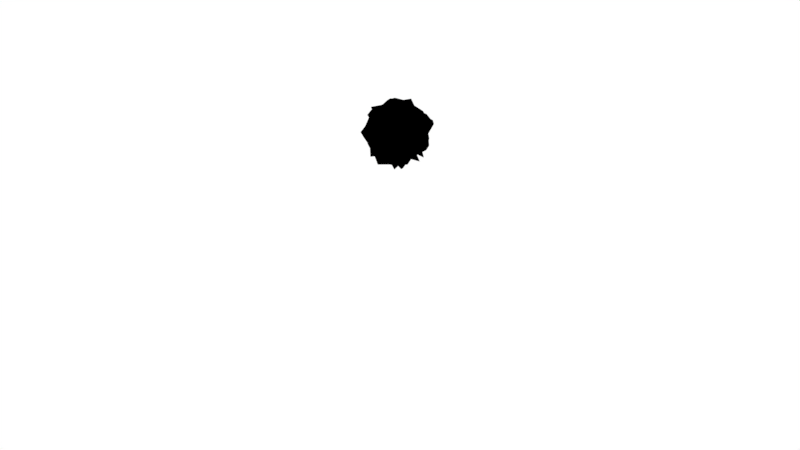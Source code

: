 # Source: ombre-niveau1.blend  (saved by Blender 2.77.0; exported with 4.5.12 LTS)
import bpy
from mathutils import Matrix  # noqa: F401  (used for matrix-valued properties, if any)

bpy.ops.wm.read_factory_settings(use_empty=True)
scene = bpy.context.scene
scene.name = 'Scene'

# ---- collections
col_collection_1 = bpy.data.collections.new('Collection 1'); scene.collection.children.link(col_collection_1)

# ---- materials (node trees are filled in below, after node groups)
mat_ombre_niveau1 = bpy.data.materials.new('ombre-niveau1')
mat_ombre_niveau1.alpha_threshold = 0.0
mat_ombre_niveau1.use_transparent_shadow = False
mat_ombre_niveau1.diffuse_color = (0.0, 0.0, 0.0, 1.0)
mat_ombre_niveau1.roughness = 0.5
mat_ombre_niveau1.specular_intensity = 1.0

# ---- material node trees

# ---- world
world_world_001 = bpy.data.worlds.new('World.001'); scene.world = world_world_001
world_world_001.use_nodes = True; world_world_001.node_tree.nodes.clear()
_N = world_world_001.node_tree.nodes; _L = world_world_001.node_tree.links
n0 = _N.new('ShaderNodeOutputWorld'); n0.name = 'World Output'; n0.location = (300, 300)
n1 = _N.new('ShaderNodeBackground'); n1.name = 'Background'; n1.location = (10, 300)
n1.inputs[0].default_value = (1.0, 1.0, 1.0, 1.0)
_L.new(n1.outputs[0], n0.inputs[0])
n0.is_active_output = True
world_world_001.use_sun_shadow = False
world_world_001.sun_shadow_jitter_overblur = 0.0
world_world_001.cycles.sampling_method = 'MANUAL'

# ---- cameras
cam_camera = bpy.data.cameras.new('Camera')
cam_camera.clip_end = 100.0
cam_camera.lens = 35.0
cam_camera.sensor_width = 32.0
cam_camera.sensor_height = 18.0
cam_camera.ortho_scale = 7.314
cam_camera.dof.focus_distance = 0.0
cam_camera.dof.aperture_fstop = 128.0

# ---- lights
light_sun = bpy.data.lights.new('Sun', 'SUN')
light_sun.transmission_factor = 0.0
light_sun.angle = 0.1993
light_sun.energy = 1.0
light_sun.shadow_buffer_clip_start = 0.5
light_sun.shadow_soft_size = 0.1
light_sun.shadow_cascade_max_distance = 1000.0

# ---- meshes
me_ombre_niveau1 = bpy.data.meshes.new('ombre-niveau1')
me_ombre_niveau1.from_pydata([(0.08782, -0.2703, -0.9023), (0.6557, -0.274, -0.5978), (-0.1924, -0.1398, -0.7655), (-0.2284, 0.166, -0.8969), (0.1002, 0.3083, -1.02), (0.8459, -0.2795, -0.3259), (-0.003683, -0.9386, -0.3428), (-0.8086, -0.2573, -0.3108), (-0.4572, 0.6396, -0.2887), (0.5315, 0.7241, -0.3285), (0.7459, -0.5419, -0.1477), (-0.3046, -0.9376, -0.1565), (-0.951, 0.0, -0.1517), (-0.3354, 1.032, -0.1702), (0.7623, 0.5538, -0.1505), (0.3645, -0.5993, 0.5898), (-0.4421, -0.5134, 0.569), (-0.7524, 0.3121, 0.688), (0.05542, 0.6673, 0.5621), (0.7279, 0.1732, 0.6304), (0.2197, 0.1596, 0.865), (0.4182, 0.3039, 0.6767), (0.3832, 0.6288, 0.6201), (-0.09541, 0.2936, 0.9748), (-0.1329, 0.409, 0.5629), (-0.5216, 0.6098, 0.6776), (-0.2895, 0.0, 0.918), (-0.5352, 0.0, 0.7006), (-0.7485, -0.3106, 0.6844), (-0.07367, -0.2267, 0.7672), (-0.2028, -0.6241, 0.8591), (0.0518, -0.6084, 0.5109), (0.2, -0.1453, 0.7931), (0.4075, -0.2961, 0.6594), (0.5857, -0.1364, 0.5028), (1.012, 0.3269, 0.3871), (0.8248, 0.5992, 0.1947), (0.5055, 0.704, 0.3173), (0.003809, 0.9306, 0.34), (-0.2877, 0.8853, 0.1778), (-0.5368, 0.7317, 0.3317), (-0.7078, 0.237, 0.2745), (-0.9218, 0.0, 0.176), (-0.7604, -0.2532, 0.2941), (-0.4512, -0.6099, 0.2789), (-0.2871, -0.8836, 0.1774), (0.005967, -0.7942, 0.2915), (0.5172, -0.7195, 0.3242), (0.7329, -0.5325, 0.173), (0.7128, -0.2246, 0.2748), (0.326, 1.003, 0.166), (0.2605, 0.8018, -0.161), (-0.005256, 0.8391, -0.3075), (-0.7413, 0.5386, 0.1469), (-0.7158, 0.5201, -0.169), (-0.7926, 0.2519, -0.3048), (-0.7386, -0.5367, 0.1464), (-0.8462, -0.6148, -0.1998), (-0.489, -0.6821, -0.3075), (0.2805, -0.8632, 0.1457), (0.3009, -0.9262, -0.186), (0.4497, -0.6077, -0.2779), (0.9577, 0.0, 0.1526), (0.8971, 0.0, -0.1713), (0.9034, 0.2972, -0.3472), (0.4546, 0.5286, -0.5861), (0.1803, 0.555, -0.7639), (-0.05033, 0.5847, -0.4902), (-0.4489, 0.7319, -0.7264), (-0.4209, 0.3058, -0.681), (-0.7761, 0.1856, -0.6736), (-0.6669, -0.1574, -0.5756), (-0.4558, -0.3312, -0.7375), (-0.3352, -0.5533, -0.5424), (0.7529, 0.3123, -0.6886), (0.6289, 0.0, -0.8233), (0.2855, 0.0, -0.9063), (-0.06029, -0.7464, -0.6309), (0.1839, -0.5659, -0.7789), (0.5284, -0.618, -0.6868), (-0.08973, -0.2762, -1.068), (0.5596, -0.4066, -0.6149), (-0.01919, -0.8198, -0.4782), (0.7693, -0.2701, -0.4754), (0.5211, 0.3786, -0.5714), (-0.2388, 0.0, -0.887), (-0.7143, -0.2124, -0.4343), (-0.06953, 0.214, -0.8389), (-0.4135, 0.6007, -0.425), (0.4805, 0.629, -0.4615), (0.7297, -0.3714, -0.2068), (1.037, 0.1667, 0.2618), (-0.1247, -0.7879, -0.2018), (0.422, -0.8252, 0.2325), (-0.7855, -0.1245, -0.2012), (-0.5666, -0.5668, 0.2026), (-0.4473, 0.8739, -0.2455), (-0.767, 0.39, 0.2167), (0.7275, 0.7307, -0.2573), (0.1593, 1.021, 0.2578), (0.5467, -0.7867, 0.5591), (-0.5244, -0.6886, 0.5049), (-0.8715, 0.3041, 0.5386), (0.01927, 0.8303, 0.4843), (0.749, 0.2235, 0.4557), (0.1917, -0.5899, 0.5494), (0.2009, 0.0, 0.7545), (-0.5216, -0.379, 0.5719), (-0.5604, 0.4071, 0.6158), (0.2021, 0.622, 0.5804), (-0.2255, -0.6941, -0.6498), (0.1935, -0.1406, -0.8887), (0.4868, -0.6375, -0.4677), (0.6847, 0.242, -0.4232), (0.1699, 0.1234, -0.7863), (-0.6785, 0.0, -0.6028), (-0.3989, -0.5804, -0.4103), (-0.2165, 0.6663, -0.6231), (-0.7386, 0.2202, -0.4493), (-0.01818, 0.6722, -0.3917), (1.017, -0.1633, 0.2569), (0.8331, 0.4229, -0.2343), (0.1419, -0.9037, 0.2296), (0.7296, -0.7329, -0.258), (-0.7786, -0.3958, 0.2198), (-0.4198, -0.821, -0.2314), (-0.558, 0.558, 0.1997), (-0.7877, 0.1249, -0.2017), (0.4934, 0.9622, 0.2693), (-0.1401, 0.8917, -0.2267), (0.8129, -0.2437, 0.495), (0.01944, -0.8551, 0.4989), (-0.6246, -0.222, 0.386), (-0.4502, 0.5879, 0.4315), (0.5035, 0.7264, 0.5156), (0.07152, -0.2201, 0.8614), (0.6875, 0.0, 0.611), (-0.2067, -0.1502, 0.9456), (-0.2071, 0.1504, 0.9473), (0.07093, 0.2183, 0.8546), (0.3445, 0.2503, 0.8368), (0.5719, 0.24, 0.6554), (0.4096, 0.4748, 0.6627), (-0.1276, 0.3926, 0.8128), (-0.05838, 0.6788, 0.722), (-0.29, 0.4747, 0.5855), (-0.3244, 0.0, 0.6491), (-0.6178, 0.1448, 0.6709), (-0.5827, -0.1377, 0.6319), (-0.1344, -0.4138, 0.8541), (-0.3181, -0.5241, 0.6475), (-0.07328, -0.8111, 0.8673), (0.3805, -0.2764, 0.9193), (0.421, -0.4872, 0.6812), (0.4849, -0.2005, 0.551), (0.9235, 0.4665, 0.2923), (0.8479, 0.616, 0.01001), (0.6827, 0.6892, 0.2747), (-0.1345, 0.8865, 0.2548), (-0.2645, 0.8141, 0.003959), (-0.3298, 0.6278, 0.2038), (-0.8086, 0.1352, 0.2339), (-1.051, 0.0, 0.01009), (-0.8673, -0.1435, 0.25), (-0.4937, -0.9627, 0.3051), (-0.323, -0.9942, 0.009926), (-0.1187, -0.7962, 0.2299), (0.6741, -0.681, 0.2715), (0.6544, -0.4754, 0.002474), (0.7659, -0.3829, 0.2438), (0.3213, 0.989, -0.009754), (0.3919, 0.7546, -0.2422), (0.1506, 0.9788, -0.2802), (-0.7564, 0.5495, -0.006447), (-0.6319, 0.64, -0.2555), (-0.8701, 0.4382, -0.2759), (-0.6996, -0.5083, -0.004236), (-0.7851, -0.3931, -0.2497), (-0.6145, -0.6232, -0.249), (0.3028, -0.9318, -0.00786), (0.1035, -0.7094, -0.2059), (0.3465, -0.6618, -0.2141), (0.8046, 0.0, -0.002339), (0.875, -0.1446, -0.2521), (0.8698, 0.1439, -0.2507), (0.3651, 0.607, -0.7515), (0.1554, 0.4783, -0.9797), (0.05399, 0.6397, -0.6791), (-0.47, 0.5409, -0.7605), (-0.3315, 0.2409, -0.8073), (-0.564, 0.2364, -0.6458), (-0.6243, -0.2638, -0.7181), (-0.3558, -0.2585, -0.8629), (-0.3938, -0.4575, -0.6372), (0.4708, 0.1147, -0.5072), (0.5034, -0.1214, -0.5435), (0.3817, 0.0, -0.7553), (0.05646, -0.6617, -0.7032), (0.1495, -0.4602, -0.9445), (0.3139, -0.5167, -0.6382), (2.98e-07, -1.192e-09, -0.9505), (0.7355, -0.5344, -0.4546), (-0.2385, -0.7339, -0.3858), (-0.7852, 0.0, -0.3926), (-0.2964, 0.9122, -0.4796), (0.5595, 0.4065, -0.3458), (0.2115, -0.6509, 0.3422), (-0.728, -0.5289, 0.4499), (-0.6476, 0.4705, 0.4002), (0.2401, 0.7391, 0.3886), (0.835, 0.0, 0.4175), (-2.98e-07, -5.96e-10, 0.9492), (-0.1771, -0.545, -0.9272), (0.3771, -0.274, -0.7543), (0.2377, -0.7317, -0.4755), (0.8105, 0.0, -0.5009), (0.3551, 0.258, -0.7103), (-0.5616, 0.0, -0.9087), (-0.6028, -0.4379, -0.4605), (-0.1429, 0.4397, -0.7481), (-0.7196, 0.5228, -0.5497), (0.2063, 0.635, -0.4127), (0.835, -0.2713, -1.689e-07), (0.8821, 0.2866, -1.689e-07), (0.0, -0.9513, -4.139e-10), (0.6068, -0.8352, -4.967e-08), (-0.9057, -0.2943, 1.672e-07), (-0.53, -0.7295, 4.967e-08), (-0.6006, 0.8267, 4.967e-08), (-0.7885, 0.2562, 1.672e-07), (0.6183, 0.851, -5.008e-08), (2.716e-10, 0.9513, 0.0), (0.6725, -0.4886, 0.5137), (-0.271, -0.8341, 0.542), (-0.7873, 0.0, 0.4866), (-0.2666, 0.8205, 0.5332), (0.747, 0.5427, 0.5706), (0.1628, -0.5009, 0.8522), (0.4747, 8.278e-10, 0.7681), (-0.3789, -0.2753, 0.7578), (-0.4228, 0.3072, 0.8456), (0.1661, 0.5113, 0.8699)], [], [(0, 80, 200, 111), (0, 111, 213, 198), (0, 198, 212, 80), (1, 83, 201, 81), (1, 81, 213, 195), (1, 195, 215, 83), (2, 85, 200, 80), (2, 80, 212, 192), (2, 192, 217, 85), (3, 87, 200, 85), (3, 85, 217, 189), (3, 189, 219, 87), (4, 114, 200, 87), (4, 87, 219, 186), (4, 186, 216, 114), (5, 90, 201, 83), (5, 83, 215, 183), (5, 183, 222, 90), (6, 92, 202, 82), (6, 82, 214, 180), (6, 180, 224, 92), (7, 94, 203, 86), (7, 86, 218, 177), (7, 177, 226, 94), (8, 96, 204, 88), (8, 88, 220, 174), (8, 174, 228, 96), (9, 98, 205, 89), (9, 89, 221, 171), (9, 171, 230, 98), (10, 123, 201, 90), (10, 90, 222, 168), (10, 168, 225, 123), (11, 125, 202, 92), (11, 92, 224, 165), (11, 165, 227, 125), (12, 127, 203, 94), (12, 94, 226, 162), (12, 162, 229, 127), (13, 129, 204, 96), (13, 96, 228, 159), (13, 159, 231, 129), (14, 121, 205, 98), (14, 98, 230, 156), (14, 156, 223, 121), (15, 105, 206, 100), (15, 100, 232, 153), (15, 153, 237, 105), (16, 107, 207, 101), (16, 101, 233, 150), (16, 150, 239, 107), (17, 108, 208, 102), (17, 102, 234, 147), (17, 147, 240, 108), (18, 109, 209, 103), (18, 103, 235, 144), (18, 144, 241, 109), (19, 136, 210, 104), (19, 104, 236, 141), (19, 141, 238, 136), (20, 106, 238, 140), (20, 140, 241, 139), (20, 139, 211, 106), (21, 140, 238, 141), (21, 141, 236, 142), (21, 142, 241, 140), (22, 142, 236, 134), (22, 134, 209, 109), (22, 109, 241, 142), (23, 139, 241, 143), (23, 143, 240, 138), (23, 138, 211, 139), (24, 143, 241, 144), (24, 144, 235, 145), (24, 145, 240, 143), (25, 145, 235, 133), (25, 133, 208, 108), (25, 108, 240, 145), (26, 138, 240, 146), (26, 146, 239, 137), (26, 137, 211, 138), (27, 146, 240, 147), (27, 147, 234, 148), (27, 148, 239, 146), (28, 148, 234, 132), (28, 132, 207, 107), (28, 107, 239, 148), (29, 137, 239, 149), (29, 149, 237, 135), (29, 135, 211, 137), (30, 149, 239, 150), (30, 150, 233, 151), (30, 151, 237, 149), (31, 151, 233, 131), (31, 131, 206, 105), (31, 105, 237, 151), (32, 135, 237, 152), (32, 152, 238, 106), (32, 106, 211, 135), (33, 152, 237, 153), (33, 153, 232, 154), (33, 154, 238, 152), (34, 154, 232, 130), (34, 130, 210, 136), (34, 136, 238, 154), (35, 91, 223, 155), (35, 155, 236, 104), (35, 104, 210, 91), (36, 155, 223, 156), (36, 156, 230, 157), (36, 157, 236, 155), (37, 157, 230, 128), (37, 128, 209, 134), (37, 134, 236, 157), (38, 99, 231, 158), (38, 158, 235, 103), (38, 103, 209, 99), (39, 158, 231, 159), (39, 159, 228, 160), (39, 160, 235, 158), (40, 160, 228, 126), (40, 126, 208, 133), (40, 133, 235, 160), (41, 97, 229, 161), (41, 161, 234, 102), (41, 102, 208, 97), (42, 161, 229, 162), (42, 162, 226, 163), (42, 163, 234, 161), (43, 163, 226, 124), (43, 124, 207, 132), (43, 132, 234, 163), (44, 95, 227, 164), (44, 164, 233, 101), (44, 101, 207, 95), (45, 164, 227, 165), (45, 165, 224, 166), (45, 166, 233, 164), (46, 166, 224, 122), (46, 122, 206, 131), (46, 131, 233, 166), (47, 93, 225, 167), (47, 167, 232, 100), (47, 100, 206, 93), (48, 167, 225, 168), (48, 168, 222, 169), (48, 169, 232, 167), (49, 169, 222, 120), (49, 120, 210, 130), (49, 130, 232, 169), (50, 128, 230, 170), (50, 170, 231, 99), (50, 99, 209, 128), (51, 170, 230, 171), (51, 171, 221, 172), (51, 172, 231, 170), (52, 172, 221, 119), (52, 119, 204, 129), (52, 129, 231, 172), (53, 126, 228, 173), (53, 173, 229, 97), (53, 97, 208, 126), (54, 173, 228, 174), (54, 174, 220, 175), (54, 175, 229, 173), (55, 175, 220, 118), (55, 118, 203, 127), (55, 127, 229, 175), (56, 124, 226, 176), (56, 176, 227, 95), (56, 95, 207, 124), (57, 176, 226, 177), (57, 177, 218, 178), (57, 178, 227, 176), (58, 178, 218, 116), (58, 116, 202, 125), (58, 125, 227, 178), (59, 122, 224, 179), (59, 179, 225, 93), (59, 93, 206, 122), (60, 179, 224, 180), (60, 180, 214, 181), (60, 181, 225, 179), (61, 181, 214, 112), (61, 112, 201, 123), (61, 123, 225, 181), (62, 120, 222, 182), (62, 182, 223, 91), (62, 91, 210, 120), (63, 182, 222, 183), (63, 183, 215, 184), (63, 184, 223, 182), (64, 184, 215, 113), (64, 113, 205, 121), (64, 121, 223, 184), (65, 84, 216, 185), (65, 185, 221, 89), (65, 89, 205, 84), (66, 185, 216, 186), (66, 186, 219, 187), (66, 187, 221, 185), (67, 187, 219, 117), (67, 117, 204, 119), (67, 119, 221, 187), (68, 117, 219, 188), (68, 188, 220, 88), (68, 88, 204, 117), (69, 188, 219, 189), (69, 189, 217, 190), (69, 190, 220, 188), (70, 190, 217, 115), (70, 115, 203, 118), (70, 118, 220, 190), (71, 115, 217, 191), (71, 191, 218, 86), (71, 86, 203, 115), (72, 191, 217, 192), (72, 192, 212, 193), (72, 193, 218, 191), (73, 193, 212, 110), (73, 110, 202, 116), (73, 116, 218, 193), (74, 113, 215, 194), (74, 194, 216, 84), (74, 84, 205, 113), (75, 194, 215, 195), (75, 195, 213, 196), (75, 196, 216, 194), (76, 196, 213, 111), (76, 111, 200, 114), (76, 114, 216, 196), (77, 110, 212, 197), (77, 197, 214, 82), (77, 82, 202, 110), (78, 197, 212, 198), (78, 198, 213, 199), (78, 199, 214, 197), (79, 199, 213, 81), (79, 81, 201, 112), (79, 112, 214, 199)])
me_ombre_niveau1.materials.append(mat_ombre_niveau1)
me_ombre_niveau1.use_remesh_preserve_volume = False
me_ombre_niveau1.use_remesh_preserve_attributes = False
me_ombre_niveau1.use_mirror_vertex_groups = False
me_ombre_niveau1.update()

# ---- objects
ob_sun = bpy.data.objects.new('Sun', light_sun)
ob_camera = bpy.data.objects.new('Camera', cam_camera)
ob_ombre_niveau1 = bpy.data.objects.new('ombre-niveau1', me_ombre_niveau1)

# ---- transforms, parenting, visibility, modifiers, constraints
ob_sun.location = (7.253, -8.032, 1.353)
ob_sun.rotation_euler = (-0.9268, 1.484, -1.737)
ob_sun.lineart.crease_threshold = 0.0
ob_camera.location = (0.0, -8.962, 0.9208)
ob_camera.rotation_euler = (1.571, -0.0, 0.0)
ob_camera.scale = (1.0, 1.0, 1.0)
ob_camera.lock_rotations_4d = False
ob_camera.empty_display_type = 'ARROWS'
ob_camera.color = (0.0, 0.0, 0.0, 0.0)
ob_camera.display_type = 'WIRE'
ob_camera.lineart.crease_threshold = 0.0
ob_ombre_niveau1.location = (-0.03196, 2.67, 2.153)
ob_ombre_niveau1.scale = (0.4688, 0.4688, 0.4688)
ob_ombre_niveau1.lineart.crease_threshold = 0.0

# ---- collection membership
col_collection_1.objects.link(ob_sun)
col_collection_1.objects.link(ob_camera)
col_collection_1.objects.link(ob_ombre_niveau1)

# ---- scene / render settings (as saved in the file)
scene.camera = ob_camera
scene.frame_start = 1; scene.frame_end = 250; scene.frame_set(1)
scene.render.engine = 'BLENDER_EEVEE_NEXT'
scene.render.dither_intensity = 0.0
scene.render.use_border = True
scene.cycles.use_denoising = False
scene.cycles.samples = 1500
scene.cycles.sampling_pattern = 'TABULATED_SOBOL'
scene.cycles.light_sampling_threshold = 0.0
scene.cycles.use_adaptive_sampling = False
scene.cycles.use_light_tree = False
scene.cycles.blur_glossy = 0.0
scene.cycles.sample_clamp_indirect = 0.0
scene.view_settings.view_transform = 'Standard'
bpy.context.view_layer.update()

